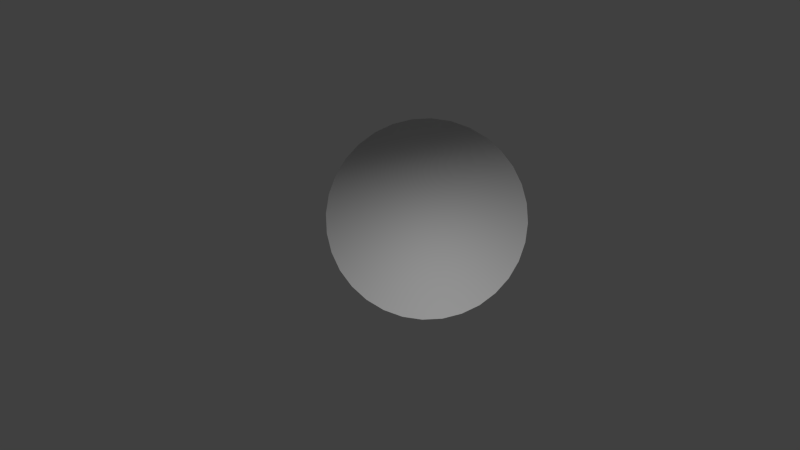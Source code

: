 # Source: astrological_coin_aries.blend  (saved by Blender 2.74.0; exported with 4.5.12 LTS)
import bpy
from mathutils import Matrix  # noqa: F401  (used for matrix-valued properties, if any)

bpy.ops.wm.read_factory_settings(use_empty=True)
scene = bpy.context.scene
scene.name = 'Scene'

# ---- collections
col_collection_1 = bpy.data.collections.new('Collection 1'); scene.collection.children.link(col_collection_1)
col_collection_20 = bpy.data.collections.new('Collection 20'); scene.collection.children.link(col_collection_20)
col_collection_20.hide_render = True
col_collection_20.hide_viewport = True

# ---- materials (node trees are filled in below, after node groups)
mat_astrology_coin_aries = bpy.data.materials.new('astrology_coin_aries')
mat_astrology_coin_aries.alpha_threshold = 0.0
mat_astrology_coin_aries.use_transparent_shadow = False
mat_astrology_coin_aries.roughness = 0.5
mat_astrology_coin_aries.specular_intensity = 0.0

# ---- material node trees

# ---- world
world_world = bpy.data.worlds.new('World'); scene.world = world_world
world_world.color = (0.05088, 0.05088, 0.05088)
world_world.use_sun_shadow = False
world_world.sun_shadow_jitter_overblur = 0.0
world_world.cycles.sampling_method = 'MANUAL'
world_world.cycles.sample_map_resolution = 256

# ---- cameras
cam_camera = bpy.data.cameras.new('Camera')
cam_camera.clip_end = 100.0
cam_camera.lens = 35.0
cam_camera.sensor_width = 32.0
cam_camera.sensor_height = 18.0
cam_camera.ortho_scale = 7.314
cam_camera.dof.focus_distance = 0.0
cam_camera.dof.aperture_fstop = 128.0

# ---- lights
light_sun = bpy.data.lights.new('Sun', 'SUN')
light_sun.transmission_factor = 0.0
light_sun.angle = 0.1993
light_sun.energy = 1.0
light_sun.shadow_buffer_clip_start = 0.5
light_sun.shadow_soft_size = 0.1
light_sun.shadow_cascade_max_distance = 1000.0
light_sun.cycles.use_multiple_importance_sampling = False
light_lamp = bpy.data.lights.new('Lamp', 'POINT')
light_lamp.transmission_factor = 0.0
light_lamp.cutoff_distance = 30.0
light_lamp.energy = 100.0
light_lamp.shadow_buffer_clip_start = 1.001
light_lamp.shadow_soft_size = 0.1
light_lamp.shadow_maximum_resolution = 0.006
light_lamp.use_absolute_resolution = True
light_lamp.cycles.use_multiple_importance_sampling = False

# ---- meshes
me_cylinder = bpy.data.meshes.new('Cylinder')
me_cylinder.from_pydata([(2.918e-08, 0.15, 0.01215), (2.918e-08, 0.15, -0.01215), (-0.02926, 0.1471, 0.01215), (-0.02926, 0.1471, -0.01215), (-0.0574, 0.1386, 0.01215), (-0.0574, 0.1386, -0.01215), (-0.08334, 0.1247, 0.01215), (-0.08334, 0.1247, -0.01215), (-0.1061, 0.1061, 0.01215), (-0.1061, 0.1061, -0.01215), (-0.1247, 0.08334, 0.01215), (-0.1247, 0.08334, -0.01215), (-0.1386, 0.0574, 0.01215), (-0.1386, 0.0574, -0.01215), (-0.1471, 0.02926, 0.01215), (-0.1471, 0.02926, -0.01215), (-0.15, -7.112e-08, 0.01215), (-0.15, -7.112e-08, -0.01215), (-0.1471, -0.02926, 0.01215), (-0.1471, -0.02926, -0.01215), (-0.1386, -0.0574, 0.01215), (-0.1386, -0.0574, -0.01215), (-0.1247, -0.08334, 0.01215), (-0.1247, -0.08334, -0.01215), (-0.1061, -0.1061, 0.01215), (-0.1061, -0.1061, -0.01215), (-0.08334, -0.1247, 0.01215), (-0.08334, -0.1247, -0.01215), (-0.0574, -0.1386, 0.01215), (-0.0574, -0.1386, -0.01215), (-0.02926, -0.1471, 0.01215), (-0.02926, -0.1471, -0.01215), (5.183e-08, -0.15, 0.01215), (5.183e-08, -0.15, -0.01215), (0.02926, -0.1471, 0.01215), (0.02926, -0.1471, -0.01215), (0.0574, -0.1386, 0.01215), (0.0574, -0.1386, -0.01215), (0.08334, -0.1247, 0.01215), (0.08334, -0.1247, -0.01215), (0.1061, -0.1061, 0.01215), (0.1061, -0.1061, -0.01215), (0.1247, -0.08334, 0.01215), (0.1247, -0.08334, -0.01215), (0.1386, -0.0574, 0.01215), (0.1386, -0.0574, -0.01215), (0.1471, -0.02926, 0.01215), (0.1471, -0.02926, -0.01215), (0.15, 3.617e-08, 0.01215), (0.15, 3.617e-08, -0.01215), (0.1471, 0.02926, 0.01215), (0.1471, 0.02926, -0.01215), (0.1386, 0.0574, 0.01215), (0.1386, 0.0574, -0.01215), (0.1247, 0.08334, 0.01215), (0.1247, 0.08334, -0.01215), (0.1061, 0.1061, 0.01215), (0.1061, 0.1061, -0.01215), (0.08334, 0.1247, 0.01215), (0.08334, 0.1247, -0.01215), (0.0574, 0.1386, 0.01215), (0.0574, 0.1386, -0.01215), (0.02926, 0.1471, 0.01215), (0.02926, 0.1471, -0.01215)], [], [(0, 1, 3, 2), (2, 3, 5, 4), (4, 5, 7, 6), (6, 7, 9, 8), (8, 9, 11, 10), (10, 11, 13, 12), (12, 13, 15, 14), (14, 15, 17, 16), (16, 17, 19, 18), (18, 19, 21, 20), (20, 21, 23, 22), (22, 23, 25, 24), (24, 25, 27, 26), (26, 27, 29, 28), (28, 29, 31, 30), (30, 31, 33, 32), (32, 33, 35, 34), (34, 35, 37, 36), (36, 37, 39, 38), (38, 39, 41, 40), (40, 41, 43, 42), (42, 43, 45, 44), (44, 45, 47, 46), (46, 47, 49, 48), (48, 49, 51, 50), (50, 51, 53, 52), (52, 53, 55, 54), (54, 55, 57, 56), (56, 57, 59, 58), (58, 59, 61, 60), (3, 1, 63, 61, 59, 57, 55, 53, 51, 49, 47, 45, 43, 41, 39, 37, 35, 33, 31, 29, 27, 25, 23, 21, 19, 17, 15, 13, 11, 9, 7, 5), (62, 63, 1, 0), (60, 61, 63, 62), (0, 2, 4, 6, 8, 10, 12, 14, 16, 18, 20, 22, 24, 26, 28, 30, 32, 34, 36, 38, 40, 42, 44, 46, 48, 50, 52, 54, 56, 58, 60, 62)])
me_cylinder.polygons.foreach_set('use_smooth', [True] * 34)
_uv = me_cylinder.uv_layers.new(name='UVMap')
_uv.uv.foreach_set('vector', [0.8533, 0.5302, 0.9164, 0.5302, 0.9164, 0.6203, 0.8533, 0.6203, 0.8533, 0.6203, 0.9164, 0.6203, 0.9164, 0.707, 0.8533, 0.707, 0.8533, 0.707, 0.9164, 0.707, 0.9164, 0.7869, 0.8533, 0.7869, 0.8533, 0.7869, 0.9164, 0.7869, 0.9164, 0.857, 0.8533, 0.857, 0.8533, 0.857, 0.9164, 0.857, 0.9164, 0.9144, 0.8533, 0.9144, 0.8533, 0.9144, 0.9164, 0.9144, 0.9164, 0.9571, 0.8533, 0.9571, 0.8533, 0.9571, 0.9164, 0.9571, 0.9164, 0.9834, 0.8533, 0.9834, 0.8533, 0.9834, 0.9164, 0.9834, 0.9164, 0.9923, 0.8533, 0.9923, 0.8533, 0.02241, 0.9164, 0.02241, 0.9164, 0.0313, 0.8533, 0.0313, 0.8533, 0.0313, 0.9164, 0.0313, 0.9164, 0.05759, 0.8533, 0.05759, 0.8533, 0.05759, 0.9164, 0.05759, 0.9164, 0.1003, 0.8533, 0.1003, 0.8533, 0.1003, 0.9164, 0.1003, 0.9164, 0.1578, 0.8533, 0.1578, 0.8533, 0.1578, 0.9164, 0.1578, 0.9164, 0.2278, 0.8533, 0.2278, 0.8533, 0.2278, 0.9164, 0.2278, 0.9164, 0.3077, 0.8533, 0.3077, 0.8533, 0.3077, 0.9164, 0.3077, 0.9164, 0.3944, 0.8533, 0.3944, 0.8533, 0.3944, 0.9164, 0.3944, 0.9164, 0.4846, 0.8533, 0.4846, 0.8533, 0.4846, 0.9164, 0.4846, 0.9164, 0.5747, 0.8533, 0.5747, 0.8533, 0.5747, 0.9164, 0.5747, 0.9164, 0.6614, 0.8533, 0.6614, 0.8533, 0.6614, 0.9164, 0.6614, 0.9164, 0.7413, 0.8533, 0.7413, 0.8533, 0.7413, 0.9164, 0.7413, 0.9164, 0.8114, 0.8533, 0.8114, 0.8533, 0.8114, 0.9164, 0.8114, 0.9164, 0.8688, 0.8533, 0.8688, 0.8533, 0.8688, 0.9164, 0.8688, 0.9164, 0.9115, 0.8533, 0.9115, 0.8533, 0.9115, 0.9164, 0.9115, 0.9164, 0.9378, 0.8533, 0.9378, 0.8533, 0.9378, 0.9164, 0.9378, 0.9164, 0.9467, 0.8533, 0.9467, 0.8533, 0.068, 0.9164, 0.068, 0.9164, 0.07688, 0.8533, 0.07688, 0.8533, 0.07688, 0.9164, 0.07688, 0.9164, 0.1032, 0.8533, 0.1032, 0.8533, 0.1032, 0.9164, 0.1032, 0.9164, 0.1459, 0.8533, 0.1459, 0.8533, 0.1459, 0.9164, 0.1459, 0.9164, 0.2034, 0.8533, 0.2034, 0.8533, 0.2034, 0.9164, 0.2034, 0.9164, 0.2734, 0.8533, 0.2734, 0.8533, 0.2734, 0.9164, 0.2734, 0.9164, 0.3533, 0.8533, 0.3533, 0.472, 0.9497, 0.4048, 0.9582, 0.3376, 0.9497, 0.273, 0.9243, 0.2134, 0.8832, 0.1612, 0.8278, 0.1184, 0.7603, 0.08652, 0.6832, 0.06691, 0.5997, 0.06029, 0.5128, 0.06691, 0.4259, 0.08652, 0.3423, 0.1184, 0.2653, 0.1612, 0.1978, 0.2134, 0.1424, 0.273, 0.1012, 0.3376, 0.07588, 0.4048, 0.06732, 0.472, 0.07588, 0.5367, 0.1012, 0.5962, 0.1424, 0.6484, 0.1978, 0.6913, 0.2653, 0.7231, 0.3423, 0.7427, 0.4259, 0.7493, 0.5128, 0.7427, 0.5997, 0.7231, 0.6832, 0.6913, 0.7603, 0.6484, 0.8278, 0.5962, 0.8832, 0.5367, 0.9243, 0.8533, 0.44, 0.9164, 0.44, 0.9164, 0.5302, 0.8533, 0.5302, 0.8533, 0.3533, 0.9164, 0.3533, 0.9164, 0.44, 0.8533, 0.44, 0.4048, 0.06652, 0.472, 0.07508, 0.5367, 0.1004, 0.5962, 0.1416, 0.6484, 0.197, 0.6913, 0.2645, 0.7231, 0.3415, 0.7427, 0.4251, 0.7493, 0.512, 0.7427, 0.5989, 0.7231, 0.6824, 0.6913, 0.7594, 0.6484, 0.8269, 0.5962, 0.8823, 0.5367, 0.9235, 0.472, 0.9489, 0.4048, 0.9574, 0.3376, 0.9489, 0.273, 0.9235, 0.2134, 0.8823, 0.1612, 0.8269, 0.1184, 0.7594, 0.08652, 0.6824, 0.06691, 0.5989, 0.06029, 0.512, 0.06691, 0.4251, 0.08652, 0.3415, 0.1184, 0.2645, 0.1612, 0.197, 0.2134, 0.1416, 0.273, 0.1004, 0.3376, 0.07508])
me_cylinder.materials.append(mat_astrology_coin_aries)
me_cylinder.use_remesh_preserve_volume = False
me_cylinder.use_remesh_preserve_attributes = False
me_cylinder.use_mirror_vertex_groups = False
me_cylinder.update()

# ---- objects
ob_sun = bpy.data.objects.new('Sun', light_sun)
ob_coin_aries = bpy.data.objects.new('coin_aries', me_cylinder)
ob_lamp = bpy.data.objects.new('Lamp', light_lamp)
ob_camera = bpy.data.objects.new('Camera', cam_camera)

# ---- transforms, parenting, visibility, modifiers, constraints
ob_sun.location = (14.02, -10.05, 8.817)
ob_sun.rotation_euler = (0.9085, 0.08345, 0.3494)
ob_sun.lineart.crease_threshold = 0.0
ob_coin_aries.location = (0.0, 0.0, 0.0)
ob_coin_aries.lineart.crease_threshold = 0.0
ob_lamp.location = (-3.757, -4.046, 5.904)
ob_lamp.rotation_euler = (0.6503, 0.05522, 1.866)
ob_lamp.lock_rotations_4d = False
ob_lamp.empty_display_type = 'ARROWS'
ob_lamp.color = (0.0, 0.0, 0.0, 0.0)
ob_lamp.lineart.crease_threshold = 0.0
ob_camera.location = (-0.005805, -0.1099, 1.306)
ob_camera.rotation_euler = (0.07335, 0.005933, 0.2435)
ob_camera.lock_rotations_4d = False
ob_camera.empty_display_type = 'ARROWS'
ob_camera.color = (0.0, 0.0, 0.0, 0.0)
ob_camera.display_type = 'WIRE'
ob_camera.lineart.crease_threshold = 0.0

# ---- collection membership
col_collection_1.objects.link(ob_sun)
col_collection_1.objects.link(ob_coin_aries)
col_collection_20.objects.link(ob_lamp)
col_collection_20.objects.link(ob_camera)

# ---- scene / render settings (as saved in the file)
scene.camera = ob_camera
scene.frame_start = 1; scene.frame_end = 250; scene.frame_set(1)
scene.render.engine = 'BLENDER_EEVEE_NEXT'
scene.render.resolution_percentage = 50
scene.render.dither_intensity = 0.0
scene.cycles.use_denoising = False
scene.cycles.samples = 10
scene.cycles.sampling_pattern = 'TABULATED_SOBOL'
scene.cycles.light_sampling_threshold = 0.0
scene.cycles.use_adaptive_sampling = False
scene.cycles.use_light_tree = False
scene.cycles.blur_glossy = 0.0
scene.cycles.pixel_filter_type = 'GAUSSIAN'
scene.cycles.sample_clamp_indirect = 0.0
scene.view_settings.view_transform = 'Standard'
bpy.context.view_layer.update()
